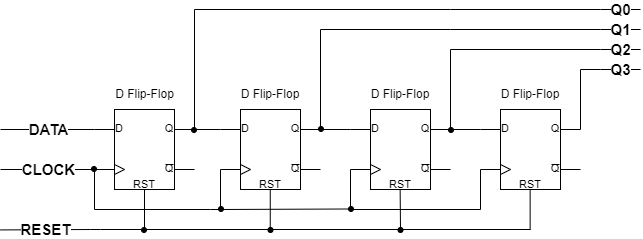

The diagram above was exported from draw.io. Its source (the exported page's mxGraphModel, read from the mxfile embedded in the PNG):
<mxGraphModel dx="709" dy="1160" grid="1" gridSize="10" guides="1" tooltips="1" connect="1" arrows="1" fold="1" page="1" pageScale="1" pageWidth="827" pageHeight="1169" math="0" shadow="0">
  <root>
    <mxCell id="0" />
    <mxCell id="1" parent="0" />
    <mxCell id="2" value="" style="verticalLabelPosition=bottom;shadow=0;dashed=0;align=center;html=1;verticalAlign=top;shape=mxgraph.electrical.logic_gates.d_type_flip-flop;" vertex="1" parent="1">
      <mxGeometry x="414" y="700" width="100" height="80" as="geometry" />
    </mxCell>
    <mxCell id="3" value="" style="verticalLabelPosition=bottom;shadow=0;dashed=0;align=center;html=1;verticalAlign=top;shape=mxgraph.electrical.logic_gates.d_type_flip-flop;" vertex="1" parent="1">
      <mxGeometry x="540" y="700" width="100" height="80" as="geometry" />
    </mxCell>
    <mxCell id="4" value="" style="verticalLabelPosition=bottom;shadow=0;dashed=0;align=center;html=1;verticalAlign=top;shape=mxgraph.electrical.logic_gates.d_type_flip-flop;" vertex="1" parent="1">
      <mxGeometry x="670" y="700" width="100" height="80" as="geometry" />
    </mxCell>
    <mxCell id="5" value="" style="verticalLabelPosition=bottom;shadow=0;dashed=0;align=center;html=1;verticalAlign=top;shape=mxgraph.electrical.logic_gates.d_type_flip-flop;" vertex="1" parent="1">
      <mxGeometry x="800" y="700" width="100" height="80" as="geometry" />
    </mxCell>
    <mxCell id="6" value="" style="endArrow=none;html=1;rounded=0;entryX=0;entryY=0.25;entryDx=0;entryDy=0;entryPerimeter=0;" edge="1" target="3" parent="1">
      <mxGeometry width="50" height="50" relative="1" as="geometry">
        <mxPoint x="514" y="720" as="sourcePoint" />
        <mxPoint x="564" y="670" as="targetPoint" />
      </mxGeometry>
    </mxCell>
    <mxCell id="7" value="" style="endArrow=none;html=1;rounded=0;" edge="1" parent="1">
      <mxGeometry width="50" height="50" relative="1" as="geometry">
        <mxPoint x="414" y="800" as="sourcePoint" />
        <mxPoint x="414" y="760" as="targetPoint" />
      </mxGeometry>
    </mxCell>
    <mxCell id="8" value="" style="endArrow=none;html=1;rounded=0;" edge="1" parent="1">
      <mxGeometry width="50" height="50" relative="1" as="geometry">
        <mxPoint x="414" y="800" as="sourcePoint" />
        <mxPoint x="530" y="800" as="targetPoint" />
      </mxGeometry>
    </mxCell>
    <mxCell id="9" value="" style="endArrow=none;html=1;rounded=0;" edge="1" parent="1">
      <mxGeometry width="50" height="50" relative="1" as="geometry">
        <mxPoint x="530" y="800" as="sourcePoint" />
        <mxPoint x="540" y="760" as="targetPoint" />
        <Array as="points">
          <mxPoint x="540" y="800" />
        </Array>
      </mxGeometry>
    </mxCell>
    <mxCell id="10" value="" style="endArrow=none;html=1;rounded=0;entryX=0;entryY=0.25;entryDx=0;entryDy=0;entryPerimeter=0;" edge="1" target="4" parent="1">
      <mxGeometry width="50" height="50" relative="1" as="geometry">
        <mxPoint x="640" y="720" as="sourcePoint" />
        <mxPoint x="690" y="670" as="targetPoint" />
      </mxGeometry>
    </mxCell>
    <mxCell id="11" value="" style="endArrow=none;html=1;rounded=0;entryX=0;entryY=0.25;entryDx=0;entryDy=0;entryPerimeter=0;" edge="1" target="5" parent="1">
      <mxGeometry width="50" height="50" relative="1" as="geometry">
        <mxPoint x="770" y="720" as="sourcePoint" />
        <mxPoint x="820" y="670" as="targetPoint" />
      </mxGeometry>
    </mxCell>
    <mxCell id="12" value="" style="endArrow=none;html=1;rounded=0;startArrow=none;" edge="1" source="29" parent="1">
      <mxGeometry width="50" height="50" relative="1" as="geometry">
        <mxPoint x="540" y="800" as="sourcePoint" />
        <mxPoint x="670" y="760" as="targetPoint" />
        <Array as="points">
          <mxPoint x="670" y="800" />
        </Array>
      </mxGeometry>
    </mxCell>
    <mxCell id="13" value="" style="endArrow=none;html=1;rounded=0;entryX=0;entryY=0.75;entryDx=0;entryDy=0;entryPerimeter=0;" edge="1" target="5" parent="1">
      <mxGeometry width="50" height="50" relative="1" as="geometry">
        <mxPoint x="670" y="800" as="sourcePoint" />
        <mxPoint x="720" y="750" as="targetPoint" />
        <Array as="points">
          <mxPoint x="800" y="800" />
        </Array>
      </mxGeometry>
    </mxCell>
    <mxCell id="14" value="&lt;font style=&quot;font-size: 11px;&quot;&gt;RST&lt;/font&gt;" style="text;html=1;strokeColor=none;fillColor=none;align=center;verticalAlign=middle;whiteSpace=wrap;rounded=0;" vertex="1" parent="1">
      <mxGeometry x="434" y="760" width="60" height="30" as="geometry" />
    </mxCell>
    <mxCell id="15" value="&lt;font style=&quot;font-size: 11px;&quot;&gt;RST&lt;/font&gt;" style="text;html=1;strokeColor=none;fillColor=none;align=center;verticalAlign=middle;whiteSpace=wrap;rounded=0;" vertex="1" parent="1">
      <mxGeometry x="560" y="760" width="60" height="30" as="geometry" />
    </mxCell>
    <mxCell id="16" value="&lt;font style=&quot;font-size: 11px;&quot;&gt;RST&lt;/font&gt;" style="text;html=1;strokeColor=none;fillColor=none;align=center;verticalAlign=middle;whiteSpace=wrap;rounded=0;" vertex="1" parent="1">
      <mxGeometry x="690" y="760" width="60" height="30" as="geometry" />
    </mxCell>
    <mxCell id="17" value="&lt;font style=&quot;font-size: 11px;&quot;&gt;RST&lt;/font&gt;" style="text;html=1;strokeColor=none;fillColor=none;align=center;verticalAlign=middle;whiteSpace=wrap;rounded=0;" vertex="1" parent="1">
      <mxGeometry x="820" y="760" width="60" height="30" as="geometry" />
    </mxCell>
    <mxCell id="18" value="" style="endArrow=none;html=1;rounded=0;" edge="1" parent="1">
      <mxGeometry width="50" height="50" relative="1" as="geometry">
        <mxPoint x="464" y="820" as="sourcePoint" />
        <mxPoint x="464" y="780" as="targetPoint" />
      </mxGeometry>
    </mxCell>
    <mxCell id="19" value="" style="endArrow=none;html=1;rounded=0;" edge="1" parent="1">
      <mxGeometry width="50" height="50" relative="1" as="geometry">
        <mxPoint x="589.75" y="820" as="sourcePoint" />
        <mxPoint x="589.75" y="780" as="targetPoint" />
      </mxGeometry>
    </mxCell>
    <mxCell id="20" value="" style="endArrow=none;html=1;rounded=0;startArrow=none;" edge="1" source="26" parent="1">
      <mxGeometry width="50" height="50" relative="1" as="geometry">
        <mxPoint x="719.64" y="820" as="sourcePoint" />
        <mxPoint x="719.64" y="780" as="targetPoint" />
      </mxGeometry>
    </mxCell>
    <mxCell id="21" value="" style="endArrow=none;html=1;rounded=0;" edge="1" parent="1">
      <mxGeometry width="50" height="50" relative="1" as="geometry">
        <mxPoint x="849.64" y="820" as="sourcePoint" />
        <mxPoint x="849.64" y="780" as="targetPoint" />
      </mxGeometry>
    </mxCell>
    <mxCell id="22" value="" style="endArrow=none;html=1;rounded=0;startArrow=none;" edge="1" parent="1">
      <mxGeometry width="50" height="50" relative="1" as="geometry">
        <mxPoint x="420" y="820" as="sourcePoint" />
        <mxPoint x="850" y="820" as="targetPoint" />
      </mxGeometry>
    </mxCell>
    <mxCell id="23" value="" style="ellipse;whiteSpace=wrap;html=1;aspect=fixed;fillColor=#000000;" vertex="1" parent="1">
      <mxGeometry x="461" y="818" width="5" height="5" as="geometry" />
    </mxCell>
    <mxCell id="24" value="" style="ellipse;whiteSpace=wrap;html=1;aspect=fixed;fillColor=#000000;" vertex="1" parent="1">
      <mxGeometry x="587.5" y="818" width="5" height="5" as="geometry" />
    </mxCell>
    <mxCell id="25" value="" style="endArrow=none;html=1;rounded=0;" edge="1" target="26" parent="1">
      <mxGeometry width="50" height="50" relative="1" as="geometry">
        <mxPoint x="719.64" y="820" as="sourcePoint" />
        <mxPoint x="719.64" y="780" as="targetPoint" />
      </mxGeometry>
    </mxCell>
    <mxCell id="26" value="" style="ellipse;whiteSpace=wrap;html=1;aspect=fixed;fillColor=#000000;" vertex="1" parent="1">
      <mxGeometry x="717.5" y="818" width="5" height="5" as="geometry" />
    </mxCell>
    <mxCell id="27" value="" style="ellipse;whiteSpace=wrap;html=1;aspect=fixed;fillColor=#000000;" vertex="1" parent="1">
      <mxGeometry x="538" y="797" width="5" height="5" as="geometry" />
    </mxCell>
    <mxCell id="28" value="" style="endArrow=none;html=1;rounded=0;" edge="1" target="29" parent="1">
      <mxGeometry width="50" height="50" relative="1" as="geometry">
        <mxPoint x="540" y="800" as="sourcePoint" />
        <mxPoint x="670" y="760" as="targetPoint" />
        <Array as="points" />
      </mxGeometry>
    </mxCell>
    <mxCell id="29" value="" style="ellipse;whiteSpace=wrap;html=1;aspect=fixed;fillColor=#000000;" vertex="1" parent="1">
      <mxGeometry x="668" y="797" width="5" height="5" as="geometry" />
    </mxCell>
    <mxCell id="30" value="D Flip-Flop" style="text;html=1;strokeColor=none;fillColor=none;align=center;verticalAlign=middle;whiteSpace=wrap;rounded=0;" vertex="1" parent="1">
      <mxGeometry x="430.75" y="670" width="66.5" height="30" as="geometry" />
    </mxCell>
    <mxCell id="31" value="D Flip-Flop" style="text;html=1;strokeColor=none;fillColor=none;align=center;verticalAlign=middle;whiteSpace=wrap;rounded=0;" vertex="1" parent="1">
      <mxGeometry x="555" y="670" width="70" height="30" as="geometry" />
    </mxCell>
    <mxCell id="32" value="D Flip-Flop" style="text;html=1;strokeColor=none;fillColor=none;align=center;verticalAlign=middle;whiteSpace=wrap;rounded=0;" vertex="1" parent="1">
      <mxGeometry x="685" y="670" width="70" height="30" as="geometry" />
    </mxCell>
    <mxCell id="33" value="D Flip-Flop" style="text;html=1;strokeColor=none;fillColor=none;align=center;verticalAlign=middle;whiteSpace=wrap;rounded=0;" vertex="1" parent="1">
      <mxGeometry x="815" y="670" width="70" height="30" as="geometry" />
    </mxCell>
    <mxCell id="34" value="" style="endArrow=none;html=1;rounded=0;" edge="1" parent="1">
      <mxGeometry width="50" height="50" relative="1" as="geometry">
        <mxPoint x="514" y="720" as="sourcePoint" />
        <mxPoint x="770" y="600" as="targetPoint" />
        <Array as="points">
          <mxPoint x="514" y="600" />
        </Array>
      </mxGeometry>
    </mxCell>
    <mxCell id="35" value="" style="endArrow=none;html=1;rounded=0;" edge="1" parent="1">
      <mxGeometry width="50" height="50" relative="1" as="geometry">
        <mxPoint x="640" y="720" as="sourcePoint" />
        <mxPoint x="770" y="620" as="targetPoint" />
        <Array as="points">
          <mxPoint x="640" y="620" />
        </Array>
      </mxGeometry>
    </mxCell>
    <mxCell id="36" value="" style="endArrow=none;html=1;rounded=0;" edge="1" parent="1">
      <mxGeometry width="50" height="50" relative="1" as="geometry">
        <mxPoint x="770" y="720" as="sourcePoint" />
        <mxPoint x="770" y="640" as="targetPoint" />
      </mxGeometry>
    </mxCell>
    <mxCell id="37" value="" style="ellipse;whiteSpace=wrap;html=1;aspect=fixed;fillColor=#000000;" vertex="1" parent="1">
      <mxGeometry x="511" y="718" width="5" height="5" as="geometry" />
    </mxCell>
    <mxCell id="38" value="" style="ellipse;whiteSpace=wrap;html=1;aspect=fixed;fillColor=#000000;" vertex="1" parent="1">
      <mxGeometry x="638" y="717" width="5" height="5" as="geometry" />
    </mxCell>
    <mxCell id="39" value="" style="ellipse;whiteSpace=wrap;html=1;aspect=fixed;fillColor=#000000;" vertex="1" parent="1">
      <mxGeometry x="768" y="718" width="5" height="5" as="geometry" />
    </mxCell>
    <mxCell id="40" value="&lt;font style=&quot;font-size: 15px;&quot;&gt;&lt;span style=&quot;font-size: 15px;&quot;&gt;CLOCK&lt;/span&gt;&lt;/font&gt;" style="endArrow=none;html=1;rounded=0;fontSize=15;fontStyle=1" edge="1" parent="1">
      <mxGeometry x="0.0043" width="50" height="50" relative="1" as="geometry">
        <mxPoint x="320" y="760" as="sourcePoint" />
        <mxPoint x="414" y="760" as="targetPoint" />
        <mxPoint as="offset" />
      </mxGeometry>
    </mxCell>
    <mxCell id="41" value="" style="ellipse;whiteSpace=wrap;html=1;aspect=fixed;fillColor=#000000;" vertex="1" parent="1">
      <mxGeometry x="411" y="757" width="5" height="5" as="geometry" />
    </mxCell>
    <mxCell id="42" value="&lt;font style=&quot;font-size: 15px;&quot;&gt;&lt;b style=&quot;font-size: 15px;&quot;&gt;DATA&lt;/b&gt;&lt;/font&gt;" style="endArrow=none;html=1;rounded=0;entryX=0;entryY=0.25;entryDx=0;entryDy=0;entryPerimeter=0;fontSize=15;" edge="1" target="2" parent="1">
      <mxGeometry width="50" height="50" relative="1" as="geometry">
        <mxPoint x="320" y="720" as="sourcePoint" />
        <mxPoint x="380" y="694.5" as="targetPoint" />
      </mxGeometry>
    </mxCell>
    <mxCell id="43" value="&lt;font style=&quot;font-size: 15px;&quot;&gt;&lt;b style=&quot;font-size: 15px;&quot;&gt;RESET&lt;/b&gt;&lt;/font&gt;" style="endArrow=none;html=1;rounded=0;fontSize=15;" edge="1" parent="1">
      <mxGeometry width="50" height="50" relative="1" as="geometry">
        <mxPoint x="320" y="820.42" as="sourcePoint" />
        <mxPoint x="410" y="820" as="targetPoint" />
      </mxGeometry>
    </mxCell>
    <mxCell id="44" value="" style="endArrow=none;html=1;rounded=0;" edge="1" parent="1">
      <mxGeometry width="50" height="50" relative="1" as="geometry">
        <mxPoint x="770" y="640" as="sourcePoint" />
        <mxPoint x="920" y="640" as="targetPoint" />
      </mxGeometry>
    </mxCell>
    <mxCell id="45" value="" style="endArrow=none;html=1;rounded=0;" edge="1" parent="1">
      <mxGeometry width="50" height="50" relative="1" as="geometry">
        <mxPoint x="900" y="720" as="sourcePoint" />
        <mxPoint x="900" y="660" as="targetPoint" />
      </mxGeometry>
    </mxCell>
    <mxCell id="46" value="" style="endArrow=none;html=1;rounded=0;" edge="1" parent="1">
      <mxGeometry width="50" height="50" relative="1" as="geometry">
        <mxPoint x="770" y="620" as="sourcePoint" />
        <mxPoint x="920" y="620" as="targetPoint" />
      </mxGeometry>
    </mxCell>
    <mxCell id="47" value="" style="endArrow=none;html=1;rounded=0;" edge="1" parent="1">
      <mxGeometry width="50" height="50" relative="1" as="geometry">
        <mxPoint x="900" y="660" as="sourcePoint" />
        <mxPoint x="920" y="660" as="targetPoint" />
      </mxGeometry>
    </mxCell>
    <mxCell id="48" value="" style="endArrow=none;html=1;rounded=0;" edge="1" parent="1">
      <mxGeometry width="50" height="50" relative="1" as="geometry">
        <mxPoint x="770" y="600" as="sourcePoint" />
        <mxPoint x="920" y="600" as="targetPoint" />
      </mxGeometry>
    </mxCell>
    <mxCell id="49" value="Q3" style="endArrow=none;html=1;rounded=0;fontSize=15;fontStyle=1" edge="1" parent="1">
      <mxGeometry width="50" height="50" relative="1" as="geometry">
        <mxPoint x="920" y="660" as="sourcePoint" />
        <mxPoint x="960" y="660" as="targetPoint" />
      </mxGeometry>
    </mxCell>
    <mxCell id="50" value="Q2" style="endArrow=none;html=1;rounded=0;fontSize=15;fontStyle=1" edge="1" parent="1">
      <mxGeometry width="50" height="50" relative="1" as="geometry">
        <mxPoint x="920" y="640" as="sourcePoint" />
        <mxPoint x="960" y="640" as="targetPoint" />
      </mxGeometry>
    </mxCell>
    <mxCell id="51" value="Q1" style="endArrow=none;html=1;rounded=0;fontSize=15;fontStyle=1" edge="1" parent="1">
      <mxGeometry width="50" height="50" relative="1" as="geometry">
        <mxPoint x="920" y="620" as="sourcePoint" />
        <mxPoint x="960" y="620" as="targetPoint" />
      </mxGeometry>
    </mxCell>
    <mxCell id="52" value="Q0" style="endArrow=none;html=1;rounded=0;fontSize=15;fontStyle=1" edge="1" parent="1">
      <mxGeometry width="50" height="50" relative="1" as="geometry">
        <mxPoint x="920" y="600" as="sourcePoint" />
        <mxPoint x="960" y="600" as="targetPoint" />
      </mxGeometry>
    </mxCell>
    <mxCell id="53" value="" style="endArrow=none;html=1;rounded=0;" edge="1" parent="1">
      <mxGeometry width="50" height="50" relative="1" as="geometry">
        <mxPoint x="410" y="820" as="sourcePoint" />
        <mxPoint x="420" y="820" as="targetPoint" />
      </mxGeometry>
    </mxCell>
  </root>
</mxGraphModel>